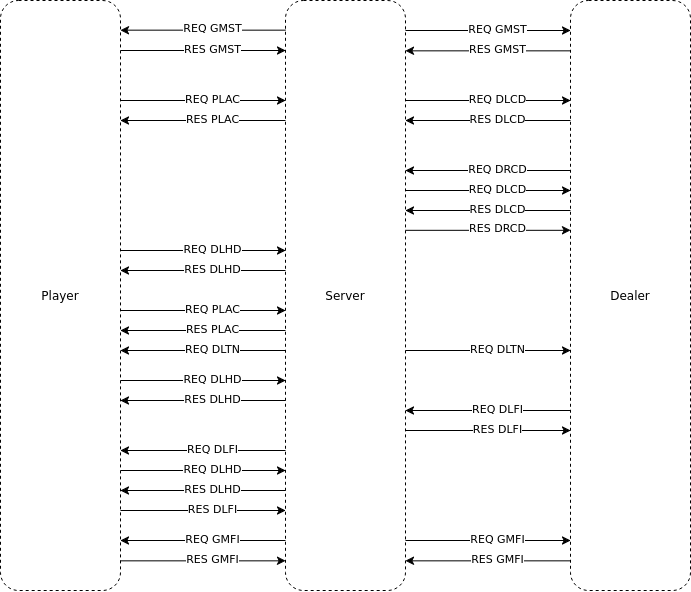

The diagram above was exported from draw.io. Its source (the exported page's mxGraphModel, read from the mxfile embedded in the PNG):
<mxGraphModel dx="1618" dy="1040" grid="1" gridSize="10" guides="1" tooltips="1" connect="1" arrows="1" fold="1" page="1" pageScale="1" pageWidth="850" pageHeight="1100" math="0" shadow="0">
  <root>
    <mxCell id="0" />
    <mxCell id="1" parent="0" />
    <mxCell id="vQVDGrw1XV9cqdu-cgPj-3" parent="1" style="rounded=1;whiteSpace=wrap;html=1;dashed=1;" value="Server" vertex="1">
      <mxGeometry height="590" width="120" x="365" y="40" as="geometry" />
    </mxCell>
    <mxCell id="vQVDGrw1XV9cqdu-cgPj-4" parent="1" style="rounded=1;whiteSpace=wrap;html=1;dashed=1;" value="Player" vertex="1">
      <mxGeometry height="590" width="120" x="80" y="40" as="geometry" />
    </mxCell>
    <mxCell id="vQVDGrw1XV9cqdu-cgPj-5" parent="1" style="rounded=1;whiteSpace=wrap;html=1;dashed=1;" value="Dealer" vertex="1">
      <mxGeometry height="590" width="120" x="650" y="40" as="geometry" />
    </mxCell>
    <mxCell id="vQVDGrw1XV9cqdu-cgPj-6" edge="1" parent="1" style="endArrow=classic;html=1;rounded=0;entryX=1;entryY=0.5;entryDx=0;entryDy=0;exitX=0;exitY=0.5;exitDx=0;exitDy=0;" value="">
      <mxGeometry height="50" relative="1" width="50" as="geometry">
        <mxPoint x="365" y="69.66" as="sourcePoint" />
        <mxPoint x="200" y="69.66" as="targetPoint" />
      </mxGeometry>
    </mxCell>
    <mxCell id="vQVDGrw1XV9cqdu-cgPj-9" connectable="0" parent="vQVDGrw1XV9cqdu-cgPj-6" style="edgeLabel;html=1;align=center;verticalAlign=middle;resizable=0;points=[];" value="REQ GMST" vertex="1">
      <mxGeometry relative="1" x="-0.1003" y="-3" as="geometry">
        <mxPoint as="offset" />
      </mxGeometry>
    </mxCell>
    <mxCell id="vQVDGrw1XV9cqdu-cgPj-15" edge="1" parent="1" style="endArrow=none;html=1;rounded=0;entryX=1;entryY=0.5;entryDx=0;entryDy=0;exitX=0;exitY=0.5;exitDx=0;exitDy=0;startArrow=classic;startFill=1;endFill=0;" value="">
      <mxGeometry height="50" relative="1" width="50" as="geometry">
        <mxPoint x="365" y="90" as="sourcePoint" />
        <mxPoint x="200" y="90" as="targetPoint" />
      </mxGeometry>
    </mxCell>
    <mxCell id="vQVDGrw1XV9cqdu-cgPj-16" connectable="0" parent="vQVDGrw1XV9cqdu-cgPj-15" style="edgeLabel;html=1;align=center;verticalAlign=middle;resizable=0;points=[];" value="RES GMST" vertex="1">
      <mxGeometry relative="1" x="-0.1003" y="-3" as="geometry">
        <mxPoint as="offset" />
      </mxGeometry>
    </mxCell>
    <mxCell id="vQVDGrw1XV9cqdu-cgPj-18" edge="1" parent="1" style="endArrow=none;html=1;rounded=0;entryX=1;entryY=0.5;entryDx=0;entryDy=0;exitX=0;exitY=0.5;exitDx=0;exitDy=0;startArrow=classic;startFill=1;endFill=0;" value="">
      <mxGeometry height="50" relative="1" width="50" as="geometry">
        <mxPoint x="650" y="70" as="sourcePoint" />
        <mxPoint x="485" y="70" as="targetPoint" />
      </mxGeometry>
    </mxCell>
    <mxCell id="vQVDGrw1XV9cqdu-cgPj-19" connectable="0" parent="vQVDGrw1XV9cqdu-cgPj-18" style="edgeLabel;html=1;align=center;verticalAlign=middle;resizable=0;points=[];" value="REQ GMST" vertex="1">
      <mxGeometry relative="1" x="-0.1003" y="-3" as="geometry">
        <mxPoint as="offset" />
      </mxGeometry>
    </mxCell>
    <mxCell id="vQVDGrw1XV9cqdu-cgPj-20" edge="1" parent="1" style="endArrow=classic;html=1;rounded=0;entryX=1;entryY=0.5;entryDx=0;entryDy=0;exitX=0;exitY=0.5;exitDx=0;exitDy=0;startArrow=none;startFill=0;endFill=1;" value="">
      <mxGeometry height="50" relative="1" width="50" as="geometry">
        <mxPoint x="650" y="90.34" as="sourcePoint" />
        <mxPoint x="485" y="90.34" as="targetPoint" />
      </mxGeometry>
    </mxCell>
    <mxCell id="vQVDGrw1XV9cqdu-cgPj-21" connectable="0" parent="vQVDGrw1XV9cqdu-cgPj-20" style="edgeLabel;html=1;align=center;verticalAlign=middle;resizable=0;points=[];" value="RES GMST" vertex="1">
      <mxGeometry relative="1" x="-0.1003" y="-3" as="geometry">
        <mxPoint as="offset" />
      </mxGeometry>
    </mxCell>
    <mxCell id="vQVDGrw1XV9cqdu-cgPj-24" edge="1" parent="1" style="endArrow=none;html=1;rounded=0;entryX=1;entryY=0.5;entryDx=0;entryDy=0;exitX=0;exitY=0.5;exitDx=0;exitDy=0;startArrow=classic;startFill=1;endFill=0;" value="">
      <mxGeometry height="50" relative="1" width="50" as="geometry">
        <mxPoint x="365" y="140" as="sourcePoint" />
        <mxPoint x="200" y="140" as="targetPoint" />
      </mxGeometry>
    </mxCell>
    <mxCell id="vQVDGrw1XV9cqdu-cgPj-25" connectable="0" parent="vQVDGrw1XV9cqdu-cgPj-24" style="edgeLabel;html=1;align=center;verticalAlign=middle;resizable=0;points=[];" value="REQ PLAC" vertex="1">
      <mxGeometry relative="1" x="-0.1003" y="-3" as="geometry">
        <mxPoint as="offset" />
      </mxGeometry>
    </mxCell>
    <mxCell id="vQVDGrw1XV9cqdu-cgPj-26" edge="1" parent="1" style="endArrow=none;html=1;rounded=0;entryX=1;entryY=0.5;entryDx=0;entryDy=0;exitX=0;exitY=0.5;exitDx=0;exitDy=0;startArrow=classic;startFill=1;endFill=0;" value="">
      <mxGeometry height="50" relative="1" width="50" as="geometry">
        <mxPoint x="650" y="140" as="sourcePoint" />
        <mxPoint x="485" y="140" as="targetPoint" />
      </mxGeometry>
    </mxCell>
    <mxCell id="vQVDGrw1XV9cqdu-cgPj-27" connectable="0" parent="vQVDGrw1XV9cqdu-cgPj-26" style="edgeLabel;html=1;align=center;verticalAlign=middle;resizable=0;points=[];" value="REQ DLCD" vertex="1">
      <mxGeometry relative="1" x="-0.1003" y="-3" as="geometry">
        <mxPoint as="offset" />
      </mxGeometry>
    </mxCell>
    <mxCell id="vQVDGrw1XV9cqdu-cgPj-30" edge="1" parent="1" style="endArrow=classic;html=1;rounded=0;entryX=1;entryY=0.5;entryDx=0;entryDy=0;exitX=0;exitY=0.5;exitDx=0;exitDy=0;startArrow=none;startFill=0;endFill=1;" value="">
      <mxGeometry height="50" relative="1" width="50" as="geometry">
        <mxPoint x="650" y="160" as="sourcePoint" />
        <mxPoint x="485" y="160" as="targetPoint" />
      </mxGeometry>
    </mxCell>
    <mxCell id="vQVDGrw1XV9cqdu-cgPj-31" connectable="0" parent="vQVDGrw1XV9cqdu-cgPj-30" style="edgeLabel;html=1;align=center;verticalAlign=middle;resizable=0;points=[];" value="RES DLCD" vertex="1">
      <mxGeometry relative="1" x="-0.1003" y="-3" as="geometry">
        <mxPoint as="offset" />
      </mxGeometry>
    </mxCell>
    <mxCell id="vQVDGrw1XV9cqdu-cgPj-32" edge="1" parent="1" style="endArrow=classic;html=1;rounded=0;entryX=1;entryY=0.5;entryDx=0;entryDy=0;exitX=0;exitY=0.5;exitDx=0;exitDy=0;startArrow=none;startFill=0;endFill=1;" value="">
      <mxGeometry height="50" relative="1" width="50" as="geometry">
        <mxPoint x="365" y="160" as="sourcePoint" />
        <mxPoint x="200" y="160" as="targetPoint" />
      </mxGeometry>
    </mxCell>
    <mxCell id="vQVDGrw1XV9cqdu-cgPj-33" connectable="0" parent="vQVDGrw1XV9cqdu-cgPj-32" style="edgeLabel;html=1;align=center;verticalAlign=middle;resizable=0;points=[];" value="RES PLAC" vertex="1">
      <mxGeometry relative="1" x="-0.1003" y="-3" as="geometry">
        <mxPoint as="offset" />
      </mxGeometry>
    </mxCell>
    <mxCell id="vQVDGrw1XV9cqdu-cgPj-34" edge="1" parent="1" style="endArrow=classic;html=1;rounded=0;entryX=1;entryY=0.5;entryDx=0;entryDy=0;exitX=0;exitY=0.5;exitDx=0;exitDy=0;startArrow=none;startFill=0;endFill=1;" value="">
      <mxGeometry height="50" relative="1" width="50" as="geometry">
        <mxPoint x="650" y="210" as="sourcePoint" />
        <mxPoint x="485" y="210" as="targetPoint" />
      </mxGeometry>
    </mxCell>
    <mxCell id="vQVDGrw1XV9cqdu-cgPj-35" connectable="0" parent="vQVDGrw1XV9cqdu-cgPj-34" style="edgeLabel;html=1;align=center;verticalAlign=middle;resizable=0;points=[];" value="REQ DRCD" vertex="1">
      <mxGeometry relative="1" x="-0.1003" y="-3" as="geometry">
        <mxPoint as="offset" />
      </mxGeometry>
    </mxCell>
    <mxCell id="vQVDGrw1XV9cqdu-cgPj-36" edge="1" parent="1" style="endArrow=none;html=1;rounded=0;entryX=1;entryY=0.5;entryDx=0;entryDy=0;exitX=0;exitY=0.5;exitDx=0;exitDy=0;startArrow=classic;startFill=1;endFill=0;" value="">
      <mxGeometry height="50" relative="1" width="50" as="geometry">
        <mxPoint x="650" y="230" as="sourcePoint" />
        <mxPoint x="485" y="230" as="targetPoint" />
      </mxGeometry>
    </mxCell>
    <mxCell id="vQVDGrw1XV9cqdu-cgPj-37" connectable="0" parent="vQVDGrw1XV9cqdu-cgPj-36" style="edgeLabel;html=1;align=center;verticalAlign=middle;resizable=0;points=[];" value="REQ DLCD" vertex="1">
      <mxGeometry relative="1" x="-0.1003" y="-3" as="geometry">
        <mxPoint as="offset" />
      </mxGeometry>
    </mxCell>
    <mxCell id="vQVDGrw1XV9cqdu-cgPj-38" edge="1" parent="1" style="endArrow=classic;html=1;rounded=0;entryX=1;entryY=0.5;entryDx=0;entryDy=0;exitX=0;exitY=0.5;exitDx=0;exitDy=0;startArrow=none;startFill=0;endFill=1;" value="">
      <mxGeometry height="50" relative="1" width="50" as="geometry">
        <mxPoint x="650" y="250" as="sourcePoint" />
        <mxPoint x="485" y="250" as="targetPoint" />
      </mxGeometry>
    </mxCell>
    <mxCell id="vQVDGrw1XV9cqdu-cgPj-39" connectable="0" parent="vQVDGrw1XV9cqdu-cgPj-38" style="edgeLabel;html=1;align=center;verticalAlign=middle;resizable=0;points=[];" value="RES DLCD" vertex="1">
      <mxGeometry relative="1" x="-0.1003" y="-3" as="geometry">
        <mxPoint as="offset" />
      </mxGeometry>
    </mxCell>
    <mxCell id="vQVDGrw1XV9cqdu-cgPj-40" edge="1" parent="1" style="endArrow=none;html=1;rounded=0;entryX=1;entryY=0.5;entryDx=0;entryDy=0;exitX=0;exitY=0.5;exitDx=0;exitDy=0;startArrow=classic;startFill=1;endFill=0;" value="">
      <mxGeometry height="50" relative="1" width="50" as="geometry">
        <mxPoint x="650" y="269.82" as="sourcePoint" />
        <mxPoint x="485" y="269.82" as="targetPoint" />
      </mxGeometry>
    </mxCell>
    <mxCell id="vQVDGrw1XV9cqdu-cgPj-41" connectable="0" parent="vQVDGrw1XV9cqdu-cgPj-40" style="edgeLabel;html=1;align=center;verticalAlign=middle;resizable=0;points=[];" value="RES DRCD" vertex="1">
      <mxGeometry relative="1" x="-0.1003" y="-3" as="geometry">
        <mxPoint as="offset" />
      </mxGeometry>
    </mxCell>
    <mxCell id="vQVDGrw1XV9cqdu-cgPj-43" edge="1" parent="1" style="endArrow=none;html=1;rounded=0;entryX=1;entryY=0.5;entryDx=0;entryDy=0;exitX=0;exitY=0.5;exitDx=0;exitDy=0;startArrow=classic;startFill=1;endFill=0;" value="">
      <mxGeometry height="50" relative="1" width="50" as="geometry">
        <mxPoint x="365" y="290" as="sourcePoint" />
        <mxPoint x="200" y="290" as="targetPoint" />
      </mxGeometry>
    </mxCell>
    <mxCell id="vQVDGrw1XV9cqdu-cgPj-44" connectable="0" parent="vQVDGrw1XV9cqdu-cgPj-43" style="edgeLabel;html=1;align=center;verticalAlign=middle;resizable=0;points=[];" value="REQ DLHD" vertex="1">
      <mxGeometry relative="1" x="-0.1003" y="-3" as="geometry">
        <mxPoint as="offset" />
      </mxGeometry>
    </mxCell>
    <mxCell id="vQVDGrw1XV9cqdu-cgPj-45" edge="1" parent="1" style="endArrow=classic;html=1;rounded=0;entryX=1;entryY=0.5;entryDx=0;entryDy=0;exitX=0;exitY=0.5;exitDx=0;exitDy=0;startArrow=none;startFill=0;endFill=1;" value="">
      <mxGeometry height="50" relative="1" width="50" as="geometry">
        <mxPoint x="365" y="310" as="sourcePoint" />
        <mxPoint x="200" y="310" as="targetPoint" />
      </mxGeometry>
    </mxCell>
    <mxCell id="vQVDGrw1XV9cqdu-cgPj-46" connectable="0" parent="vQVDGrw1XV9cqdu-cgPj-45" style="edgeLabel;html=1;align=center;verticalAlign=middle;resizable=0;points=[];" value="RES DLHD" vertex="1">
      <mxGeometry relative="1" x="-0.1003" y="-3" as="geometry">
        <mxPoint as="offset" />
      </mxGeometry>
    </mxCell>
    <mxCell id="vQVDGrw1XV9cqdu-cgPj-47" edge="1" parent="1" style="endArrow=none;html=1;rounded=0;entryX=1;entryY=0.5;entryDx=0;entryDy=0;exitX=0;exitY=0.5;exitDx=0;exitDy=0;startArrow=classic;startFill=1;endFill=0;" value="">
      <mxGeometry height="50" relative="1" width="50" as="geometry">
        <mxPoint x="365" y="350" as="sourcePoint" />
        <mxPoint x="200" y="350" as="targetPoint" />
      </mxGeometry>
    </mxCell>
    <mxCell id="vQVDGrw1XV9cqdu-cgPj-48" connectable="0" parent="vQVDGrw1XV9cqdu-cgPj-47" style="edgeLabel;html=1;align=center;verticalAlign=middle;resizable=0;points=[];" value="REQ PLAC" vertex="1">
      <mxGeometry relative="1" x="-0.1003" y="-3" as="geometry">
        <mxPoint as="offset" />
      </mxGeometry>
    </mxCell>
    <mxCell id="vQVDGrw1XV9cqdu-cgPj-49" edge="1" parent="1" style="endArrow=classic;html=1;rounded=0;entryX=1;entryY=0.5;entryDx=0;entryDy=0;exitX=0;exitY=0.5;exitDx=0;exitDy=0;startArrow=none;startFill=0;endFill=1;" value="">
      <mxGeometry height="50" relative="1" width="50" as="geometry">
        <mxPoint x="365" y="370" as="sourcePoint" />
        <mxPoint x="200" y="370" as="targetPoint" />
      </mxGeometry>
    </mxCell>
    <mxCell id="vQVDGrw1XV9cqdu-cgPj-50" connectable="0" parent="vQVDGrw1XV9cqdu-cgPj-49" style="edgeLabel;html=1;align=center;verticalAlign=middle;resizable=0;points=[];" value="RES PLAC" vertex="1">
      <mxGeometry relative="1" x="-0.1003" y="-3" as="geometry">
        <mxPoint as="offset" />
      </mxGeometry>
    </mxCell>
    <mxCell id="vQVDGrw1XV9cqdu-cgPj-51" edge="1" parent="1" style="endArrow=classic;html=1;rounded=0;entryX=1;entryY=0.5;entryDx=0;entryDy=0;exitX=0;exitY=0.5;exitDx=0;exitDy=0;startArrow=none;startFill=0;endFill=1;" value="">
      <mxGeometry height="50" relative="1" width="50" as="geometry">
        <mxPoint x="365" y="390" as="sourcePoint" />
        <mxPoint x="200" y="390" as="targetPoint" />
      </mxGeometry>
    </mxCell>
    <mxCell id="vQVDGrw1XV9cqdu-cgPj-52" connectable="0" parent="vQVDGrw1XV9cqdu-cgPj-51" style="edgeLabel;html=1;align=center;verticalAlign=middle;resizable=0;points=[];" value="REQ DLTN" vertex="1">
      <mxGeometry relative="1" x="-0.1003" y="-3" as="geometry">
        <mxPoint as="offset" />
      </mxGeometry>
    </mxCell>
    <mxCell id="vQVDGrw1XV9cqdu-cgPj-53" edge="1" parent="1" style="endArrow=none;html=1;rounded=0;entryX=1;entryY=0.5;entryDx=0;entryDy=0;exitX=0;exitY=0.5;exitDx=0;exitDy=0;startArrow=classic;startFill=1;endFill=0;" value="">
      <mxGeometry height="50" relative="1" width="50" as="geometry">
        <mxPoint x="650" y="390" as="sourcePoint" />
        <mxPoint x="485" y="390" as="targetPoint" />
      </mxGeometry>
    </mxCell>
    <mxCell id="vQVDGrw1XV9cqdu-cgPj-54" connectable="0" parent="vQVDGrw1XV9cqdu-cgPj-53" style="edgeLabel;html=1;align=center;verticalAlign=middle;resizable=0;points=[];" value="REQ DLTN" vertex="1">
      <mxGeometry relative="1" x="-0.1003" y="-3" as="geometry">
        <mxPoint as="offset" />
      </mxGeometry>
    </mxCell>
    <mxCell id="vQVDGrw1XV9cqdu-cgPj-56" edge="1" parent="1" style="endArrow=none;html=1;rounded=0;entryX=1;entryY=0.5;entryDx=0;entryDy=0;exitX=0;exitY=0.5;exitDx=0;exitDy=0;startArrow=classic;startFill=1;endFill=0;" value="">
      <mxGeometry height="50" relative="1" width="50" as="geometry">
        <mxPoint x="365" y="420" as="sourcePoint" />
        <mxPoint x="200" y="420" as="targetPoint" />
      </mxGeometry>
    </mxCell>
    <mxCell id="vQVDGrw1XV9cqdu-cgPj-57" connectable="0" parent="vQVDGrw1XV9cqdu-cgPj-56" style="edgeLabel;html=1;align=center;verticalAlign=middle;resizable=0;points=[];" value="REQ DLHD" vertex="1">
      <mxGeometry relative="1" x="-0.1003" y="-3" as="geometry">
        <mxPoint as="offset" />
      </mxGeometry>
    </mxCell>
    <mxCell id="vQVDGrw1XV9cqdu-cgPj-58" edge="1" parent="1" style="endArrow=classic;html=1;rounded=0;entryX=1;entryY=0.5;entryDx=0;entryDy=0;exitX=0;exitY=0.5;exitDx=0;exitDy=0;startArrow=none;startFill=0;endFill=1;" value="">
      <mxGeometry height="50" relative="1" width="50" as="geometry">
        <mxPoint x="365" y="440" as="sourcePoint" />
        <mxPoint x="200" y="440" as="targetPoint" />
      </mxGeometry>
    </mxCell>
    <mxCell id="vQVDGrw1XV9cqdu-cgPj-59" connectable="0" parent="vQVDGrw1XV9cqdu-cgPj-58" style="edgeLabel;html=1;align=center;verticalAlign=middle;resizable=0;points=[];" value="RES DLHD" vertex="1">
      <mxGeometry relative="1" x="-0.1003" y="-3" as="geometry">
        <mxPoint as="offset" />
      </mxGeometry>
    </mxCell>
    <mxCell id="vQVDGrw1XV9cqdu-cgPj-60" edge="1" parent="1" style="endArrow=classic;html=1;rounded=0;entryX=1;entryY=0.5;entryDx=0;entryDy=0;exitX=0;exitY=0.5;exitDx=0;exitDy=0;startArrow=none;startFill=0;endFill=1;" value="">
      <mxGeometry height="50" relative="1" width="50" as="geometry">
        <mxPoint x="650" y="450" as="sourcePoint" />
        <mxPoint x="485" y="450" as="targetPoint" />
      </mxGeometry>
    </mxCell>
    <mxCell id="vQVDGrw1XV9cqdu-cgPj-61" connectable="0" parent="vQVDGrw1XV9cqdu-cgPj-60" style="edgeLabel;html=1;align=center;verticalAlign=middle;resizable=0;points=[];" value="REQ DLFI" vertex="1">
      <mxGeometry relative="1" x="-0.1003" y="-3" as="geometry">
        <mxPoint as="offset" />
      </mxGeometry>
    </mxCell>
    <mxCell id="vQVDGrw1XV9cqdu-cgPj-62" edge="1" parent="1" style="endArrow=none;html=1;rounded=0;entryX=1;entryY=0.5;entryDx=0;entryDy=0;exitX=0;exitY=0.5;exitDx=0;exitDy=0;startArrow=classic;startFill=1;endFill=0;" value="">
      <mxGeometry height="50" relative="1" width="50" as="geometry">
        <mxPoint x="650" y="470" as="sourcePoint" />
        <mxPoint x="485" y="470" as="targetPoint" />
      </mxGeometry>
    </mxCell>
    <mxCell id="vQVDGrw1XV9cqdu-cgPj-63" connectable="0" parent="vQVDGrw1XV9cqdu-cgPj-62" style="edgeLabel;html=1;align=center;verticalAlign=middle;resizable=0;points=[];" value="RES DLFI" vertex="1">
      <mxGeometry relative="1" x="-0.1003" y="-3" as="geometry">
        <mxPoint as="offset" />
      </mxGeometry>
    </mxCell>
    <mxCell id="vQVDGrw1XV9cqdu-cgPj-67" edge="1" parent="1" style="endArrow=classic;html=1;rounded=0;entryX=1;entryY=0.5;entryDx=0;entryDy=0;exitX=0;exitY=0.5;exitDx=0;exitDy=0;startArrow=none;startFill=0;endFill=1;" value="">
      <mxGeometry height="50" relative="1" width="50" as="geometry">
        <mxPoint x="365" y="490" as="sourcePoint" />
        <mxPoint x="200" y="490" as="targetPoint" />
      </mxGeometry>
    </mxCell>
    <mxCell id="vQVDGrw1XV9cqdu-cgPj-68" connectable="0" parent="vQVDGrw1XV9cqdu-cgPj-67" style="edgeLabel;html=1;align=center;verticalAlign=middle;resizable=0;points=[];" value="REQ DLFI" vertex="1">
      <mxGeometry relative="1" x="-0.1003" y="-3" as="geometry">
        <mxPoint as="offset" />
      </mxGeometry>
    </mxCell>
    <mxCell id="vQVDGrw1XV9cqdu-cgPj-69" edge="1" parent="1" style="endArrow=none;html=1;rounded=0;entryX=1;entryY=0.5;entryDx=0;entryDy=0;exitX=0;exitY=0.5;exitDx=0;exitDy=0;startArrow=classic;startFill=1;endFill=0;" value="">
      <mxGeometry height="50" relative="1" width="50" as="geometry">
        <mxPoint x="365" y="550" as="sourcePoint" />
        <mxPoint x="200" y="550" as="targetPoint" />
      </mxGeometry>
    </mxCell>
    <mxCell id="vQVDGrw1XV9cqdu-cgPj-70" connectable="0" parent="vQVDGrw1XV9cqdu-cgPj-69" style="edgeLabel;html=1;align=center;verticalAlign=middle;resizable=0;points=[];" value="RES DLFI" vertex="1">
      <mxGeometry relative="1" x="-0.1003" y="-3" as="geometry">
        <mxPoint as="offset" />
      </mxGeometry>
    </mxCell>
    <mxCell id="vQVDGrw1XV9cqdu-cgPj-71" edge="1" parent="1" style="endArrow=none;html=1;rounded=0;entryX=1;entryY=0.5;entryDx=0;entryDy=0;exitX=0;exitY=0.5;exitDx=0;exitDy=0;startArrow=classic;startFill=1;endFill=0;" value="">
      <mxGeometry height="50" relative="1" width="50" as="geometry">
        <mxPoint x="365" y="510" as="sourcePoint" />
        <mxPoint x="200" y="510" as="targetPoint" />
      </mxGeometry>
    </mxCell>
    <mxCell id="vQVDGrw1XV9cqdu-cgPj-72" connectable="0" parent="vQVDGrw1XV9cqdu-cgPj-71" style="edgeLabel;html=1;align=center;verticalAlign=middle;resizable=0;points=[];" value="REQ DLHD" vertex="1">
      <mxGeometry relative="1" x="-0.1003" y="-3" as="geometry">
        <mxPoint as="offset" />
      </mxGeometry>
    </mxCell>
    <mxCell id="vQVDGrw1XV9cqdu-cgPj-73" edge="1" parent="1" style="endArrow=classic;html=1;rounded=0;entryX=1;entryY=0.5;entryDx=0;entryDy=0;exitX=0;exitY=0.5;exitDx=0;exitDy=0;startArrow=none;startFill=0;endFill=1;" value="">
      <mxGeometry height="50" relative="1" width="50" as="geometry">
        <mxPoint x="365" y="530" as="sourcePoint" />
        <mxPoint x="200" y="530" as="targetPoint" />
      </mxGeometry>
    </mxCell>
    <mxCell id="vQVDGrw1XV9cqdu-cgPj-74" connectable="0" parent="vQVDGrw1XV9cqdu-cgPj-73" style="edgeLabel;html=1;align=center;verticalAlign=middle;resizable=0;points=[];" value="RES DLHD" vertex="1">
      <mxGeometry relative="1" x="-0.1003" y="-3" as="geometry">
        <mxPoint as="offset" />
      </mxGeometry>
    </mxCell>
    <mxCell id="vQVDGrw1XV9cqdu-cgPj-75" edge="1" parent="1" style="endArrow=none;html=1;rounded=0;entryX=1;entryY=0.5;entryDx=0;entryDy=0;exitX=0;exitY=0.5;exitDx=0;exitDy=0;startArrow=classic;startFill=1;endFill=0;" value="">
      <mxGeometry height="50" relative="1" width="50" as="geometry">
        <mxPoint x="365" y="600.3399999999999" as="sourcePoint" />
        <mxPoint x="200" y="600.3399999999999" as="targetPoint" />
      </mxGeometry>
    </mxCell>
    <mxCell id="vQVDGrw1XV9cqdu-cgPj-76" connectable="0" parent="vQVDGrw1XV9cqdu-cgPj-75" style="edgeLabel;html=1;align=center;verticalAlign=middle;resizable=0;points=[];" value="RES GMFI" vertex="1">
      <mxGeometry relative="1" x="-0.1003" y="-3" as="geometry">
        <mxPoint as="offset" />
      </mxGeometry>
    </mxCell>
    <mxCell id="vQVDGrw1XV9cqdu-cgPj-77" edge="1" parent="1" style="endArrow=classic;html=1;rounded=0;entryX=1;entryY=0.5;entryDx=0;entryDy=0;exitX=0;exitY=0.5;exitDx=0;exitDy=0;" value="">
      <mxGeometry height="50" relative="1" width="50" as="geometry">
        <mxPoint x="365" y="580" as="sourcePoint" />
        <mxPoint x="200" y="580" as="targetPoint" />
      </mxGeometry>
    </mxCell>
    <mxCell id="vQVDGrw1XV9cqdu-cgPj-78" connectable="0" parent="vQVDGrw1XV9cqdu-cgPj-77" style="edgeLabel;html=1;align=center;verticalAlign=middle;resizable=0;points=[];" value="REQ GMFI" vertex="1">
      <mxGeometry relative="1" x="-0.1003" y="-3" as="geometry">
        <mxPoint as="offset" />
      </mxGeometry>
    </mxCell>
    <mxCell id="vQVDGrw1XV9cqdu-cgPj-79" edge="1" parent="1" style="endArrow=classic;html=1;rounded=0;entryX=1;entryY=0.5;entryDx=0;entryDy=0;exitX=0;exitY=0.5;exitDx=0;exitDy=0;startArrow=none;startFill=0;endFill=1;" value="">
      <mxGeometry height="50" relative="1" width="50" as="geometry">
        <mxPoint x="650" y="600.3399999999999" as="sourcePoint" />
        <mxPoint x="485" y="600.3399999999999" as="targetPoint" />
      </mxGeometry>
    </mxCell>
    <mxCell id="vQVDGrw1XV9cqdu-cgPj-80" connectable="0" parent="vQVDGrw1XV9cqdu-cgPj-79" style="edgeLabel;html=1;align=center;verticalAlign=middle;resizable=0;points=[];" value="RES GMFI" vertex="1">
      <mxGeometry relative="1" x="-0.1003" y="-3" as="geometry">
        <mxPoint as="offset" />
      </mxGeometry>
    </mxCell>
    <mxCell id="vQVDGrw1XV9cqdu-cgPj-81" edge="1" parent="1" style="endArrow=none;html=1;rounded=0;entryX=1;entryY=0.5;entryDx=0;entryDy=0;exitX=0;exitY=0.5;exitDx=0;exitDy=0;endFill=0;startArrow=classic;startFill=1;" value="">
      <mxGeometry height="50" relative="1" width="50" as="geometry">
        <mxPoint x="650" y="580" as="sourcePoint" />
        <mxPoint x="485" y="580" as="targetPoint" />
      </mxGeometry>
    </mxCell>
    <mxCell id="vQVDGrw1XV9cqdu-cgPj-82" connectable="0" parent="vQVDGrw1XV9cqdu-cgPj-81" style="edgeLabel;html=1;align=center;verticalAlign=middle;resizable=0;points=[];" value="REQ GMFI" vertex="1">
      <mxGeometry relative="1" x="-0.1003" y="-3" as="geometry">
        <mxPoint as="offset" />
      </mxGeometry>
    </mxCell>
  </root>
</mxGraphModel>